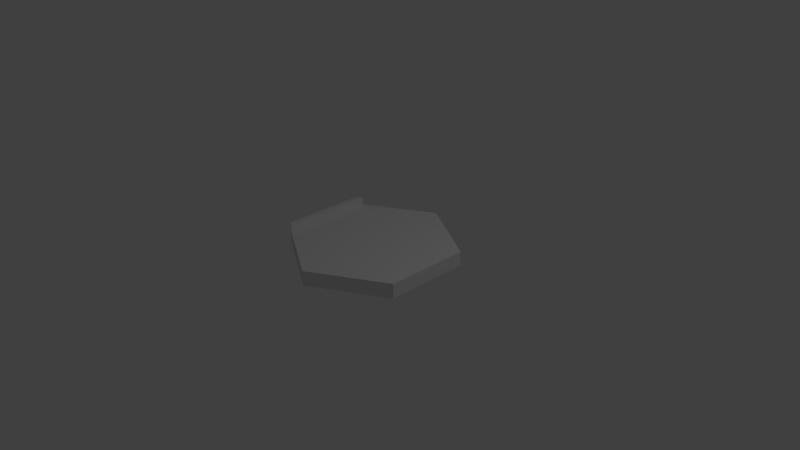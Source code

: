 # Source: hexagonRight.blend  (saved by Blender 2.76.0; exported with 4.5.12 LTS)
import bpy
from mathutils import Matrix  # noqa: F401  (used for matrix-valued properties, if any)

bpy.ops.wm.read_factory_settings(use_empty=True)
scene = bpy.context.scene
scene.name = 'Scene'

# ---- collections
col_collection_1 = bpy.data.collections.new('Collection 1'); scene.collection.children.link(col_collection_1)

# ---- world
world_world = bpy.data.worlds.new('World'); scene.world = world_world
world_world.color = (0.05088, 0.05088, 0.05088)
world_world.use_sun_shadow = False
world_world.sun_shadow_jitter_overblur = 0.0
world_world.cycles.sampling_method = 'MANUAL'
world_world.cycles.sample_map_resolution = 256

# ---- cameras
cam_camera = bpy.data.cameras.new('Camera')
cam_camera.clip_end = 100.0
cam_camera.lens = 35.0
cam_camera.sensor_width = 32.0
cam_camera.sensor_height = 18.0
cam_camera.ortho_scale = 7.314
cam_camera.dof.focus_distance = 0.0
cam_camera.dof.aperture_fstop = 128.0

# ---- lights
light_lamp = bpy.data.lights.new('Lamp', 'POINT')
light_lamp.transmission_factor = 0.0
light_lamp.cutoff_distance = 30.0
light_lamp.energy = 100.0
light_lamp.shadow_buffer_clip_start = 1.001
light_lamp.shadow_soft_size = 0.1
light_lamp.shadow_maximum_resolution = 0.006
light_lamp.use_absolute_resolution = True
light_lamp.cycles.use_multiple_importance_sampling = False

# ---- meshes
me_circle_001 = bpy.data.meshes.new('Circle.001')
me_circle_001.from_pydata([(0.0, 0.0, 0.0), (0.0, 1.14, 0.0), (-0.9873, 0.57, 0.0), (-0.9873, -0.57, 0.0), (9.966e-08, -1.14, 0.0), (0.9873, -0.57, 0.0), (0.9873, 0.57, 0.0), (-0.9873, 0.57, 0.2), (0.0, 1.14, 0.2), (0.0, 0.0, 0.2), (-0.9873, -0.57, 0.2), (9.966e-08, -1.14, 0.2), (0.9873, -0.57, 0.2), (0.9873, 0.57, 0.2), (-0.9096, 0.5252, 0.2), (0.0, 1.05, 0.2), (-0.9096, -0.5252, 0.2), (9.182e-08, -1.05, 0.2), (0.9096, -0.5252, 0.2), (0.9096, 0.5252, 0.2), (0.07357, 1.098, 0.2), (0.9098, 0.6147, 0.2), (0.9873, -0.4777, 0.2), (0.9873, 0.4809, 0.2), (0.9873, 0.4809, 0.2), (0.07679, -1.096, 0.2), (0.9102, -0.6145, 0.2), (-0.9096, -0.6148, 0.2), (-0.08243, -1.092, 0.2), (-0.9873, -0.4822, 0.2), (-0.9873, 0.4757, 0.2), (-0.9083, 0.6156, 0.2), (-0.07964, 1.094, 0.2), (-0.9873, 0.4757, 0.3), (-0.9873, 0.57, 0.3), (-0.9096, -0.6148, 0.3), (-0.9873, -0.57, 0.3), (-0.9096, 0.5252, 0.3), (-0.9096, -0.5252, 0.3), (-0.9873, -0.4822, 0.3), (-0.9083, 0.6156, 0.3)], [(15, 20), (19, 21), (19, 23), (23, 24), (18, 22), (18, 26), (17, 25), (17, 28), (16, 27), (16, 29), (14, 30), (14, 31), (15, 32)], [(0, 2, 1), (0, 3, 2), (0, 4, 3), (0, 5, 4), (0, 6, 5), (0, 1, 6), (30, 29, 39, 33), (14, 31, 40, 37), (17, 28, 11), (18, 26, 12), (18, 12, 22), (19, 13, 21), (6, 1, 8, 20, 21, 13), (1, 2, 7, 31, 32, 8), (5, 6, 13, 23, 22, 12), (4, 5, 12, 26, 25, 11), (3, 4, 11, 28, 27, 10), (2, 3, 10, 29, 30, 7), (9, 19, 15), (9, 18, 19), (9, 17, 18), (9, 16, 17), (9, 14, 16), (9, 15, 14), (15, 19, 21, 20), (19, 18, 22, 23), (13, 19, 23), (8, 15, 20), (15, 8, 32), (14, 15, 32, 31), (16, 14, 37, 38), (29, 10, 36, 39), (7, 30, 33, 34), (17, 16, 27, 28), (17, 11, 25), (18, 17, 25, 26), (37, 40, 34), (38, 39, 36), (37, 34, 33), (38, 37, 33, 39), (38, 36, 35), (27, 16, 38, 35), (31, 7, 34, 40), (10, 27, 35, 36)])
me_circle_001.use_remesh_preserve_volume = False
me_circle_001.use_remesh_preserve_attributes = False
me_circle_001.use_mirror_vertex_groups = False
me_circle_001.update()

# ---- objects
ob_circle = bpy.data.objects.new('Circle', me_circle_001)
ob_lamp = bpy.data.objects.new('Lamp', light_lamp)
ob_camera = bpy.data.objects.new('Camera', cam_camera)

# ---- transforms, parenting, visibility, modifiers, constraints
ob_circle.location = (0.0, 0.0, 0.0)
ob_circle.lineart.crease_threshold = 0.0
ob_lamp.location = (4.076, 1.005, 5.904)
ob_lamp.rotation_euler = (0.6503, 0.05522, 1.866)
ob_lamp.lock_rotations_4d = False
ob_lamp.empty_display_type = 'ARROWS'
ob_lamp.color = (0.0, 0.0, 0.0, 0.0)
ob_lamp.lineart.crease_threshold = 0.0
ob_camera.location = (7.481, -6.508, 5.344)
ob_camera.rotation_euler = (1.109, 0.01082, 0.8149)
ob_camera.lock_rotations_4d = False
ob_camera.empty_display_type = 'ARROWS'
ob_camera.color = (0.0, 0.0, 0.0, 0.0)
ob_camera.display_type = 'WIRE'
ob_camera.lineart.crease_threshold = 0.0

# ---- collection membership
col_collection_1.objects.link(ob_circle)
col_collection_1.objects.link(ob_lamp)
col_collection_1.objects.link(ob_camera)

# ---- scene / render settings (as saved in the file)
scene.camera = ob_camera
scene.frame_start = 1; scene.frame_end = 250; scene.frame_set(1)
scene.render.engine = 'BLENDER_EEVEE_NEXT'
scene.render.resolution_percentage = 50
scene.render.dither_intensity = 0.0
scene.cycles.use_denoising = False
scene.cycles.samples = 10
scene.cycles.sampling_pattern = 'TABULATED_SOBOL'
scene.cycles.light_sampling_threshold = 0.0
scene.cycles.use_adaptive_sampling = False
scene.cycles.use_light_tree = False
scene.cycles.blur_glossy = 0.0
scene.cycles.pixel_filter_type = 'GAUSSIAN'
scene.cycles.sample_clamp_indirect = 0.0
scene.view_settings.view_transform = 'Standard'
bpy.context.view_layer.update()
